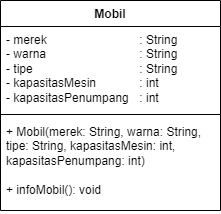

The diagram above was exported from draw.io. Its source (the exported page's mxGraphModel, read from the mxfile embedded in the PNG):
<mxGraphModel dx="985" dy="532" grid="1" gridSize="10" guides="1" tooltips="1" connect="1" arrows="1" fold="1" page="1" pageScale="1" pageWidth="850" pageHeight="1100" math="0" shadow="0" extFonts="Permanent Marker^https://fonts.googleapis.com/css?family=Permanent+Marker">
  <root>
    <mxCell id="0" />
    <mxCell id="1" parent="0" />
    <mxCell id="5V9GiN3IM-Vtiq7iKx3o-1" value="Mobil" style="swimlane;fontStyle=1;align=center;verticalAlign=top;childLayout=stackLayout;horizontal=1;startSize=26;horizontalStack=0;resizeParent=1;resizeParentMax=0;resizeLast=0;collapsible=1;marginBottom=0;whiteSpace=wrap;html=1;" vertex="1" parent="1">
      <mxGeometry x="340" y="130" width="220" height="210" as="geometry" />
    </mxCell>
    <mxCell id="5V9GiN3IM-Vtiq7iKx3o-2" value="- merek &lt;span style=&quot;white-space: pre;&quot;&gt;&#09;&lt;span style=&quot;white-space: pre;&quot;&gt;&#09;&lt;span style=&quot;white-space: pre;&quot;&gt;&#09;&lt;/span&gt;&lt;span style=&quot;white-space: pre;&quot;&gt;&#09;&lt;/span&gt;&lt;/span&gt;&lt;/span&gt;: String&lt;div&gt;- warna &lt;span style=&quot;white-space: pre;&quot;&gt;&#09;&lt;span style=&quot;white-space: pre;&quot;&gt;&#09;&lt;span style=&quot;white-space: pre;&quot;&gt;&#09;&lt;span style=&quot;white-space: pre;&quot;&gt;&#09;&lt;/span&gt;&lt;/span&gt;&lt;/span&gt;&lt;/span&gt;: String&lt;/div&gt;&lt;div&gt;- tipe&amp;nbsp; &amp;nbsp;&lt;span style=&quot;white-space: pre;&quot;&gt;&#09;&lt;span style=&quot;white-space: pre;&quot;&gt;&#09;&lt;span style=&quot;white-space: pre;&quot;&gt;&#09;&lt;/span&gt;&lt;span style=&quot;white-space: pre;&quot;&gt;&#09;&lt;/span&gt;&lt;/span&gt;&lt;/span&gt;: String&lt;/div&gt;&lt;div&gt;- kapasitasMesin&amp;nbsp; &amp;nbsp; &amp;nbsp;&lt;span style=&quot;white-space: pre;&quot;&gt;&#09;&lt;/span&gt;: int&lt;/div&gt;&lt;div&gt;- kapasitasPenumpang&lt;span style=&quot;white-space: pre;&quot;&gt;&#09;&lt;/span&gt;: int&lt;/div&gt;&lt;div&gt;&lt;br&gt;&lt;/div&gt;" style="text;strokeColor=none;fillColor=none;align=left;verticalAlign=top;spacingLeft=4;spacingRight=4;overflow=hidden;rotatable=0;points=[[0,0.5],[1,0.5]];portConstraint=eastwest;whiteSpace=wrap;html=1;" vertex="1" parent="5V9GiN3IM-Vtiq7iKx3o-1">
      <mxGeometry y="26" width="220" height="84" as="geometry" />
    </mxCell>
    <mxCell id="5V9GiN3IM-Vtiq7iKx3o-3" value="" style="line;strokeWidth=1;fillColor=none;align=left;verticalAlign=middle;spacingTop=-1;spacingLeft=3;spacingRight=3;rotatable=0;labelPosition=right;points=[];portConstraint=eastwest;strokeColor=inherit;" vertex="1" parent="5V9GiN3IM-Vtiq7iKx3o-1">
      <mxGeometry y="110" width="220" height="8" as="geometry" />
    </mxCell>
    <mxCell id="5V9GiN3IM-Vtiq7iKx3o-4" value="+ Mobil(merek: String, warna: String, tipe: String, kapasitasMesin: int, kapasitasPenumpang: int)&lt;div&gt;&lt;br&gt;&lt;/div&gt;&lt;div&gt;+ infoMobil(): void&lt;/div&gt;" style="text;strokeColor=none;fillColor=none;align=left;verticalAlign=top;spacingLeft=4;spacingRight=4;overflow=hidden;rotatable=0;points=[[0,0.5],[1,0.5]];portConstraint=eastwest;whiteSpace=wrap;html=1;" vertex="1" parent="5V9GiN3IM-Vtiq7iKx3o-1">
      <mxGeometry y="118" width="220" height="92" as="geometry" />
    </mxCell>
  </root>
</mxGraphModel>